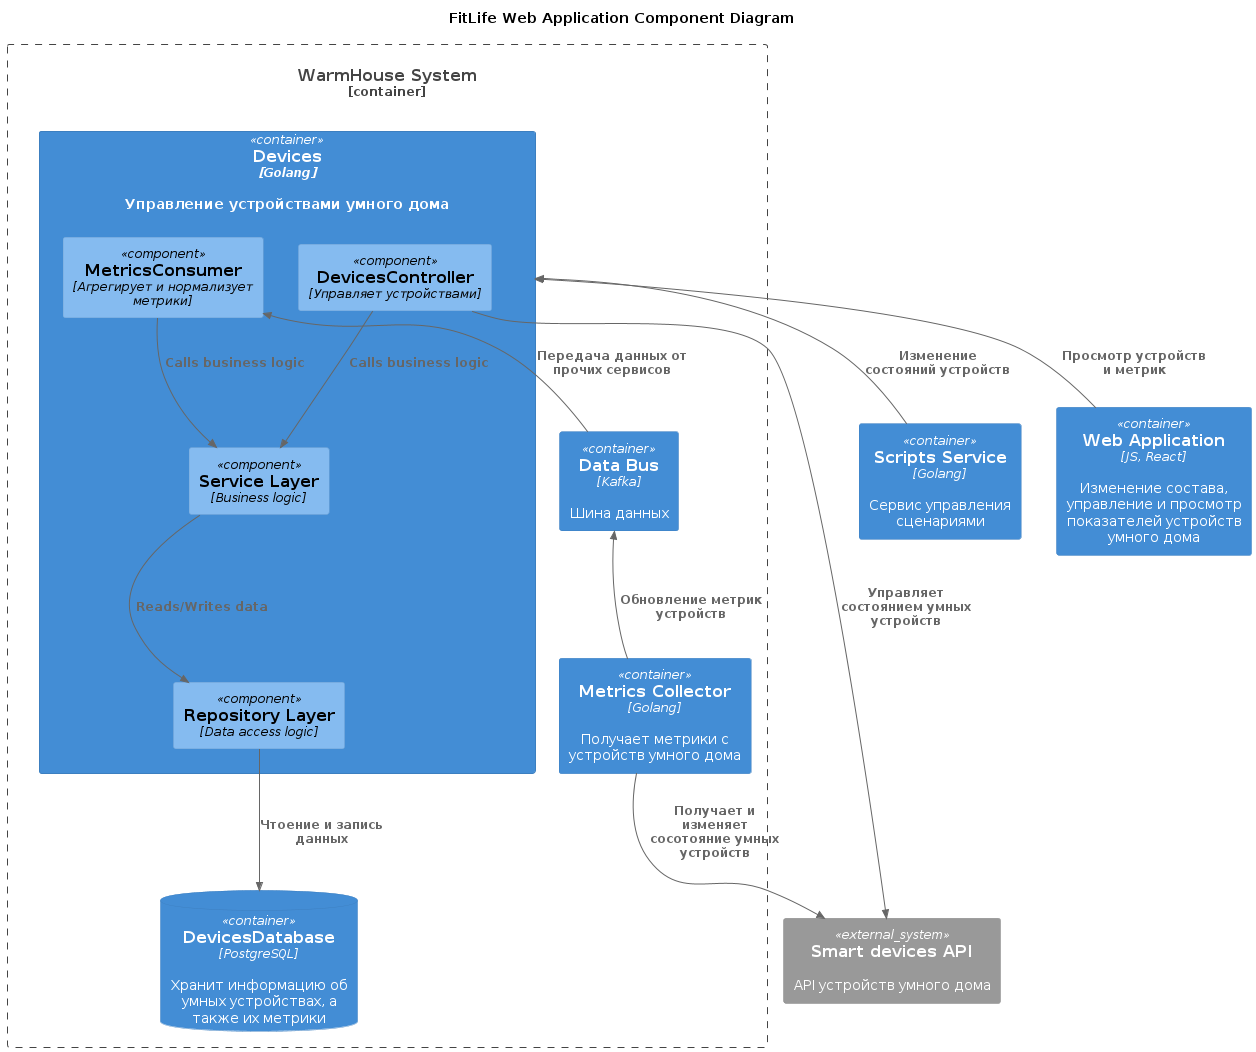

The diagram above was rendered by PlantUML. Its source (embedded in the PNG):
@startuml
title FitLife Web Application Component Diagram

top to bottom direction

!include https://raw.githubusercontent.com/plantuml-stdlib/C4-PlantUML/master/C4_Component.puml

Container_Boundary(WarmHouseSystem, "WarmHouse System") {
  Container(Devices, "Devices", "Golang", "Управление устройствами умного дома")
  Container(DataBus, "Data Bus", "Kafka", "Шина данных")
  Container(MetricsCollector, "Metrics Collector", "Golang", "Получает метрики с устройств умного дома")
  ContainerDb(Database, "DevicesDatabase", "PostgreSQL", "Хранит информацию об умных устройствах, а также их метрики")
}

Container(Devices, "Web Application", "Java, Spring") {
  Component(MetricsConsumer, "MetricsConsumer", "Агрегирует и нормализует метрики")
  Component(DevicesController, "DevicesController", "Управляет устройствами")
  Component(ServiceLayer, "Service Layer", "Business logic")
  Component(RepositoryLayer, "Repository Layer", "Data access logic")
}

System_Ext(api, "Smart devices API", "API устройств умного дома")
Container(Scripts, "Scripts Service", "Golang", "Сервис управления сценариями")
Container(WebApp, "Web Application", "JS, React", "Изменение состава, управление и просмотр показателей устройств умного дома")

Rel(DevicesController,ServiceLayer,"Calls business logic")
Rel(MetricsConsumer,ServiceLayer,"Calls business logic")
Rel(ServiceLayer,RepositoryLayer,"Reads/Writes data")

Rel_D(RepositoryLayer,Database,"Чтоение и запись данных")
Rel_U(WebApp, Devices, "Просмотр устройств и метрик")
Rel_U(Scripts, Devices, "Изменение состояний устройств")
Rel_U(DataBus, MetricsConsumer, "Передача данных от прочих сервисов")
Rel_U(MetricsCollector, DataBus, "Обновление метрик устройств")
Rel_D(MetricsCollector, api, "Получает и изменяет сосотояние умных устройств")
Rel(DevicesController, api, "Управляет состоянием умных устройств")
@enduml